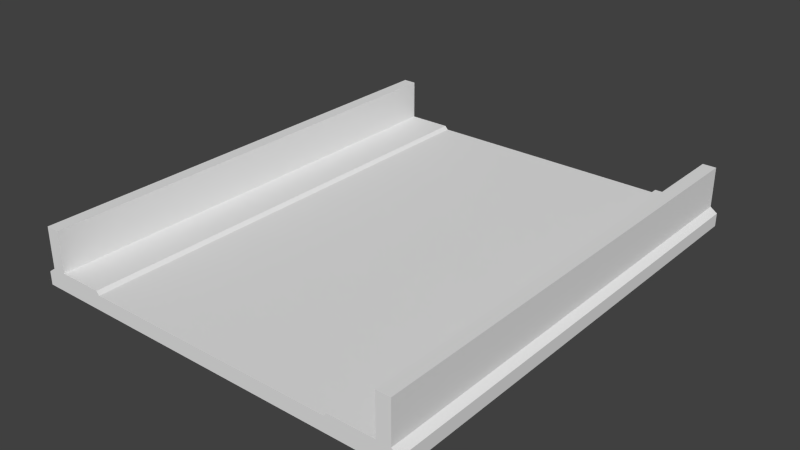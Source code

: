 # Source: Road1x1.blend  (saved by Blender 2.63.0; exported with 4.5.12 LTS)
import bpy
from mathutils import Matrix  # noqa: F401  (used for matrix-valued properties, if any)

bpy.ops.wm.read_factory_settings(use_empty=True)
scene = bpy.context.scene
scene.name = 'Scene'

# ---- collections
col_collection_1 = bpy.data.collections.new('Collection 1'); scene.collection.children.link(col_collection_1)

# ---- world
world_world = bpy.data.worlds.new('World'); scene.world = world_world
world_world.color = (0.05088, 0.05088, 0.05088)
world_world.use_sun_shadow = False
world_world.sun_shadow_jitter_overblur = 0.0
world_world.cycles.sampling_method = 'MANUAL'
world_world.cycles.sample_map_resolution = 256

# ---- meshes
me_cube_001 = bpy.data.meshes.new('Cube.001')
me_cube_001.from_pydata([(12.32, 1.907e-06, -1.5), (12.32, 16.0, -2.0), (14.65, 1.907e-06, -2.0), (12.32, 1.907e-06, -2.0), (12.32, 16.0, -1.5), (14.65, 16.0, -1.552), (13.95, 16.0, -1.38), (13.95, 1.907e-06, -1.38), (14.41, 1.907e-06, 0.0), (12.42, 1.907e-06, -1.38), (12.42, 16.0, -1.38), (12.72, 16.0, -2.0), (13.95, 1.907e-06, 0.0), (8.345, 16.0, -1.5), (8.151, 1.907e-06, -2.0), (3.682, 1.907e-06, -1.5), (1.348, 16.0, -2.0), (1.348, 1.907e-06, -2.0), (3.682, 1.907e-06, -2.0), (2.049, 16.0, -1.38), (1.595, 1.907e-06, 0.0), (3.577, 1.907e-06, -1.38), (3.577, 16.0, -1.38), (1.595, 16.0, -1.38), (3.283, 16.0, -1.552), (3.283, 16.0, -2.0), (2.049, 16.0, 0.0), (7.655, 1.907e-06, -1.5), (7.655, 16.0, -1.5), (7.849, 16.0, -2.0), (7.849, 1.907e-06, -1.5), (14.65, 16.0, -2.0), (14.65, 1.907e-06, -1.552), (14.41, 16.0, 0.0), (14.41, 16.0, -1.38), (14.41, 1.907e-06, -1.38), (12.72, 16.0, -1.552), (12.72, 1.907e-06, -2.0), (12.72, 1.907e-06, -1.552), (13.95, 16.0, 0.0), (8.345, 1.907e-06, -1.5), (8.345, 16.0, -2.0), (8.345, 1.907e-06, -2.0), (8.151, 16.0, -1.5), (8.151, 16.0, -2.0), (8.151, 1.907e-06, -1.5), (3.682, 16.0, -2.0), (3.682, 16.0, -1.5), (1.348, 16.0, -1.552), (1.348, 1.907e-06, -1.552), (7.849, 1.907e-06, -2.0), (2.049, 1.907e-06, -1.38), (1.595, 16.0, 0.0), (1.595, 1.907e-06, -1.38), (3.283, 1.907e-06, -2.0), (3.283, 1.907e-06, -1.552), (2.049, 1.907e-06, 0.0), (7.655, 16.0, -2.0), (7.655, 1.907e-06, -2.0), (7.849, 16.0, -1.5)], [], [(4, 0, 9, 10), (7, 6, 10, 9), (51, 53, 49, 55), (6, 34, 5, 36), (36, 5, 31, 11), (5, 32, 2, 31), (38, 32, 35, 7), (37, 11, 31, 2), (38, 0, 3, 37), (42, 41, 1, 3), (13, 4, 1, 41), (3, 1, 11, 37), (32, 38, 37, 2), (34, 35, 32, 5), (10, 6, 36, 4), (4, 36, 11, 1), (0, 38, 7, 9), (8, 33, 39, 12), (7, 35, 8, 12), (39, 33, 34, 6), (14, 44, 41, 42), (0, 40, 42, 3), (43, 13, 41, 44), (0, 4, 13, 40), (40, 45, 14, 42), (40, 13, 43, 45), (24, 48, 23, 19), (25, 16, 48, 24), (16, 17, 49, 48), (17, 16, 25, 54), (54, 18, 15, 55), (18, 46, 57, 58), (57, 46, 47, 28), (54, 25, 46, 18), (17, 54, 55, 49), (48, 49, 53, 23), (47, 24, 19, 22), (22, 21, 15, 47), (21, 22, 19, 51), (46, 25, 24, 47), (21, 51, 55, 15), (56, 26, 52, 20), (19, 26, 56, 51), (56, 20, 53, 51), (19, 23, 52, 26), (7, 12, 39, 6), (18, 58, 27, 15), (29, 57, 28, 59), (27, 28, 47, 15), (30, 59, 28, 27), (59, 43, 44, 29), (58, 50, 30, 27), (45, 30, 50, 14), (45, 43, 59, 30), (50, 29, 44, 14), (58, 57, 29, 50), (8, 35, 34, 33), (53, 20, 52, 23)])
me_cube_001.polygons.foreach_set('use_smooth', [True] * 58)
_k = {(0, 4): 1.0, (8, 12): 1.0, (1, 11): 1.0, (9, 10): 1.0, (0, 9): 1.0, (4, 10): 1.0, (6, 7): 1.0, (7, 9): 1.0, (6, 10): 1.0, (7, 12): 1.0, (4, 13): 1.0, (16, 25): 1.0, (21, 22): 1.0, (15, 21): 1.0, (19, 22): 1.0, (19, 26): 1.0, (15, 27): 1.0, (27, 30): 1.0, (33, 39): 1.0, (32, 35): 1.0, (33, 34): 1.0, (41, 44): 1.0, (40, 45): 1.0, (49, 53): 1.0, (51, 56): 1.0, (46, 57): 1.0, (43, 59): 1.0, (50, 58): 1.0, (5, 31): 1.0, (2, 32): 1.0, (2, 37): 1.0, (14, 50): 1.0, (11, 31): 1.0, (8, 33): 1.0, (12, 39): 1.0, (3, 37): 1.0, (5, 34): 1.0, (8, 35): 1.0, (6, 39): 1.0, (0, 40): 1.0, (1, 41): 1.0, (3, 42): 1.0, (13, 43): 1.0, (14, 42): 1.0, (15, 47): 1.0, (16, 48): 1.0, (17, 49): 1.0, (17, 54): 1.0, (20, 52): 1.0, (20, 56): 1.0, (26, 56): 1.0, (25, 46): 1.0, (18, 54): 1.0, (23, 48): 1.0, (22, 47): 1.0, (19, 51): 1.0, (21, 51): 1.0, (23, 52): 1.0, (20, 53): 1.0, (18, 58): 1.0, (28, 47): 1.0, (28, 59): 1.0, (29, 57): 1.0, (29, 44): 1.0, (30, 45): 1.0}
me_cube_001.attributes.new('crease_edge', 'FLOAT', 'EDGE').data.foreach_set('value', [_k.get((min(e.vertices), max(e.vertices)), 0.0) for e in me_cube_001.edges])
_uv = me_cube_001.uv_layers.new(name='UVMap')
_uv.uv.foreach_set('vector', [0.9772, 0.2329, 0.5292, 0.2329, 0.5292, 0.1753, 0.9772, 0.1753, 0.5292, 0.1166, 0.9772, 0.1166, 0.9772, 0.1753, 0.5292, 0.1753, 0.589, 0.8927, 0.576, 0.8927, 0.5689, 0.8878, 0.6245, 0.8878, 0.9213, 0.972, 0.9343, 0.972, 0.9414, 0.977, 0.8858, 0.9769, 0.8858, 0.9769, 0.9414, 0.977, 0.9414, 0.9898, 0.8858, 0.9898, 0.4772, 0.8613, 0.02918, 0.8613, 0.02918, 0.8034, 0.4772, 0.8034, 0.8858, 0.8871, 0.9414, 0.8871, 0.9343, 0.892, 0.9212, 0.892, 0.02918, 0.7445, 0.4772, 0.7445, 0.4772, 0.8034, 0.02918, 0.8034, 0.8858, 0.8871, 0.8743, 0.8886, 0.8743, 0.8742, 0.8858, 0.8742, 0.02918, 0.5754, 0.4772, 0.5754, 0.4772, 0.6867, 0.02918, 0.6867, 0.7651, 0.9758, 0.8743, 0.9754, 0.8743, 0.9898, 0.7651, 0.9901, 0.02918, 0.6867, 0.4772, 0.6867, 0.4772, 0.7445, 0.02918, 0.7445, 0.9414, 0.8871, 0.8858, 0.8871, 0.8858, 0.8742, 0.9414, 0.8742, 0.4772, 0.9191, 0.02918, 0.9191, 0.02918, 0.8613, 0.4772, 0.8613, 0.8773, 0.972, 0.9213, 0.972, 0.8858, 0.9769, 0.8743, 0.9754, 0.8743, 0.9754, 0.8858, 0.9769, 0.8858, 0.9898, 0.8743, 0.9898, 0.8743, 0.8886, 0.8858, 0.8871, 0.9212, 0.892, 0.8773, 0.892, 0.5292, 0.0, 0.9772, 1.192e-07, 0.9772, 0.05789, 0.5292, 0.05789, 0.9212, 0.892, 0.9343, 0.892, 0.9343, 0.9317, 0.9212, 0.9317, 0.9213, 0.9324, 0.9343, 0.9324, 0.9343, 0.972, 0.9213, 0.972, 0.02918, 0.5178, 0.4772, 0.5178, 0.4772, 0.5754, 0.02918, 0.5754, 0.8743, 0.8886, 0.765, 0.8889, 0.765, 0.8745, 0.8743, 0.8742, 0.7595, 0.9758, 0.7651, 0.9758, 0.7651, 0.9901, 0.7595, 0.9901, 0.5292, 0.2329, 0.9772, 0.2329, 0.9772, 0.3441, 0.5292, 0.3441, 0.765, 0.8889, 0.7595, 0.8889, 0.7594, 0.8745, 0.765, 0.8745, 0.5292, 0.3441, 0.9772, 0.3441, 0.9772, 0.4018, 0.5292, 0.4018, 0.6245, 0.9776, 0.5689, 0.9776, 0.576, 0.9726, 0.589, 0.9726, 0.6245, 0.9905, 0.5689, 0.9905, 0.5689, 0.9776, 0.6245, 0.9776, 0.4772, 0.1743, 0.02918, 0.1743, 0.02918, 0.1165, 0.4772, 0.1165, 0.02918, 0.1743, 0.4772, 0.1743, 0.4772, 0.2332, 0.02918, 0.2332, 0.6245, 0.8749, 0.636, 0.8749, 0.636, 0.8893, 0.6245, 0.8878, 0.02918, 0.2911, 0.4772, 0.2911, 0.4772, 0.4023, 0.02918, 0.4023, 0.7453, 0.9901, 0.636, 0.9905, 0.636, 0.9761, 0.7453, 0.9758, 0.02918, 0.2332, 0.4772, 0.2332, 0.4772, 0.2911, 0.02918, 0.2911, 0.5689, 0.8749, 0.6245, 0.8749, 0.6245, 0.8878, 0.5689, 0.8878, 0.4772, 0.1165, 0.02918, 0.1165, 0.02918, 0.05869, 0.4772, 0.05869, 0.636, 0.9761, 0.6245, 0.9776, 0.589, 0.9726, 0.633, 0.9726, 0.9772, 0.6861, 0.5292, 0.6861, 0.5292, 0.6285, 0.9772, 0.6285, 0.5292, 0.6861, 0.9772, 0.6861, 0.9772, 0.7448, 0.5292, 0.7448, 0.636, 0.9905, 0.6245, 0.9905, 0.6245, 0.9776, 0.636, 0.9761, 0.6329, 0.8927, 0.589, 0.8927, 0.6245, 0.8878, 0.636, 0.8893, 0.5292, 0.8035, 0.9772, 0.8035, 0.9772, 0.8614, 0.5292, 0.8614, 0.9772, 0.7448, 0.9772, 0.8035, 0.5292, 0.8035, 0.5292, 0.7448, 0.589, 0.9324, 0.576, 0.9324, 0.576, 0.8927, 0.589, 0.8927, 0.589, 0.9726, 0.576, 0.9726, 0.576, 0.933, 0.589, 0.933, 0.5292, 0.1166, 0.5292, 0.05789, 0.9772, 0.05789, 0.9772, 0.1166, 0.636, 0.8749, 0.7452, 0.8745, 0.7452, 0.8889, 0.636, 0.8893, 0.7509, 0.9901, 0.7453, 0.9901, 0.7453, 0.9758, 0.7509, 0.9758, 0.5292, 0.5172, 0.9772, 0.5172, 0.9772, 0.6285, 0.5292, 0.6285, 0.5292, 0.4596, 0.9772, 0.4596, 0.9772, 0.5172, 0.5292, 0.5172, 0.7509, 0.9758, 0.7595, 0.9758, 0.7595, 0.9901, 0.7509, 0.9901, 0.7452, 0.8745, 0.7508, 0.8745, 0.7508, 0.8889, 0.7452, 0.8889, 0.7595, 0.8889, 0.7508, 0.8889, 0.7508, 0.8745, 0.7594, 0.8745, 0.5292, 0.4018, 0.9772, 0.4018, 0.9772, 0.4596, 0.5292, 0.4596, 0.02918, 0.46, 0.4772, 0.46, 0.4772, 0.5178, 0.02918, 0.5178, 0.02918, 0.4023, 0.4772, 0.4023, 0.4772, 0.46, 0.02918, 0.46, 0.02918, 0.9778, 0.02918, 0.9191, 0.4772, 0.9191, 0.4772, 0.9778, 0.02918, 0.05869, 0.02918, 3.278e-07, 0.4772, 0.0, 0.4772, 0.05869])
_ca = me_cube_001.color_attributes.new('Col', 'BYTE_COLOR', 'CORNER')
_ca.data.foreach_set('color', [0.2542, 0.2542, 0.2542, 1.0, 0.2542, 0.2542, 0.2542, 1.0, 0.2542, 0.2542, 0.2542, 1.0, 0.2542, 0.2542, 0.2542, 1.0, 0.09531, 0.09531, 0.09531, 1.0, 0.09531, 0.09531, 0.09531, 1.0, 0.09084, 0.09084, 0.09084, 1.0, 0.09531, 0.09531, 0.09531, 1.0, 0.2623, 0.2623, 0.2623, 1.0, 0.2623, 0.2623, 0.2623, 1.0, 0.2623, 0.2623, 0.2623, 1.0, 0.2623, 0.2623, 0.2623, 1.0, 0.2623, 0.2623, 0.2623, 1.0, 0.2623, 0.2623, 0.2623, 1.0, 0.2623, 0.2623, 0.2623, 1.0, 0.2623, 0.2623, 0.2623, 1.0, 0.2623, 0.2623, 0.2623, 1.0, 0.2623, 0.2623, 0.2623, 1.0, 0.2623, 0.2623, 0.2623, 1.0, 0.2623, 0.2623, 0.2623, 1.0, 0.2623, 0.2623, 0.2623, 1.0, 0.2623, 0.2623, 0.2623, 1.0, 0.2623, 0.2623, 0.2623, 1.0, 0.2623, 0.2623, 0.2623, 1.0, 0.2623, 0.2623, 0.2623, 1.0, 0.2623, 0.2623, 0.2623, 1.0, 0.2623, 0.2623, 0.2623, 1.0, 0.2623, 0.2623, 0.2623, 1.0, 0.2623, 0.2623, 0.2623, 1.0, 0.2623, 0.2623, 0.2623, 1.0, 0.2623, 0.2623, 0.2623, 1.0, 0.2623, 0.2623, 0.2623, 1.0, 0.2623, 0.2623, 0.2623, 1.0, 0.2623, 0.2623, 0.2623, 1.0, 0.2623, 0.2623, 0.2623, 1.0, 0.2623, 0.2623, 0.2623, 1.0, 0.2623, 0.2623, 0.2623, 1.0, 0.2623, 0.2623, 0.2623, 1.0, 0.2623, 0.2623, 0.2623, 1.0, 0.2623, 0.2623, 0.2623, 1.0, 0.2623, 0.2623, 0.2623, 1.0, 0.2623, 0.2623, 0.2623, 1.0, 0.2623, 0.2623, 0.2623, 1.0, 0.2623, 0.2623, 0.2623, 1.0, 0.2623, 0.2623, 0.2623, 1.0, 0.2623, 0.2623, 0.2623, 1.0, 0.2623, 0.2623, 0.2623, 1.0, 0.2623, 0.2623, 0.2623, 1.0, 0.2623, 0.2623, 0.2623, 1.0, 0.2623, 0.2623, 0.2623, 1.0, 0.2623, 0.2623, 0.2623, 1.0, 0.2623, 0.2623, 0.2623, 1.0, 0.2623, 0.2623, 0.2623, 1.0, 0.2623, 0.2623, 0.2623, 1.0, 0.2623, 0.2623, 0.2623, 1.0, 0.2623, 0.2623, 0.2623, 1.0, 0.2623, 0.2623, 0.2623, 1.0, 0.2623, 0.2623, 0.2623, 1.0, 0.2623, 0.2623, 0.2623, 1.0, 0.2623, 0.2623, 0.2623, 1.0, 0.2623, 0.2623, 0.2623, 1.0, 0.2623, 0.2623, 0.2623, 1.0, 0.2623, 0.2623, 0.2623, 1.0, 0.2623, 0.2623, 0.2623, 1.0, 0.2623, 0.2623, 0.2623, 1.0, 0.2623, 0.2623, 0.2623, 1.0, 0.2623, 0.2623, 0.2623, 1.0, 0.2623, 0.2623, 0.2623, 1.0, 0.2623, 0.2623, 0.2623, 1.0, 0.2623, 0.2623, 0.2623, 1.0, 0.2623, 0.2623, 0.2623, 1.0, 0.2623, 0.2623, 0.2623, 1.0, 0.2623, 0.2623, 0.2623, 1.0, 0.2623, 0.2623, 0.2623, 1.0, 0.2623, 0.2623, 0.2623, 1.0, 0.2623, 0.2623, 0.2623, 1.0, 0.2623, 0.2623, 0.2623, 1.0, 0.2623, 0.2623, 0.2623, 1.0, 0.2623, 0.2623, 0.2623, 1.0, 0.2623, 0.2623, 0.2623, 1.0, 0.2623, 0.2623, 0.2623, 1.0, 0.2623, 0.2623, 0.2623, 1.0, 0.2623, 0.2623, 0.2623, 1.0, 0.2623, 0.2623, 0.2623, 1.0, 0.2623, 0.2623, 0.2623, 1.0, 0.2623, 0.2623, 0.2623, 1.0, 0.2623, 0.2623, 0.2623, 1.0, 0.2623, 0.2623, 0.2623, 1.0, 0.2623, 0.2623, 0.2623, 1.0, 0.2623, 0.2623, 0.2623, 1.0, 0.2623, 0.2623, 0.2623, 1.0, 0.2623, 0.2623, 0.2623, 1.0, 0.01681, 0.01681, 0.01764, 1.0, 0.01681, 0.01681, 0.01764, 1.0, 0.01681, 0.01681, 0.01764, 1.0, 0.01681, 0.01681, 0.01764, 1.0, 0.2623, 0.2623, 0.2623, 1.0, 0.2623, 0.2623, 0.2623, 1.0, 0.2623, 0.2623, 0.2623, 1.0, 0.2623, 0.2623, 0.2623, 1.0, 0.3231, 0.2918, 0.02732, 1.0, 0.3231, 0.2918, 0.02732, 1.0, 0.3231, 0.2918, 0.02732, 1.0, 0.3231, 0.2918, 0.02732, 1.0, 0.2623, 0.2623, 0.2623, 1.0, 0.2623, 0.2623, 0.2623, 1.0, 0.2623, 0.2623, 0.2623, 1.0, 0.2623, 0.2623, 0.2623, 1.0, 0.2623, 0.2623, 0.2623, 1.0, 0.2623, 0.2623, 0.2623, 1.0, 0.2623, 0.2623, 0.2623, 1.0, 0.2623, 0.2623, 0.2623, 1.0, 0.2623, 0.2623, 0.2623, 1.0, 0.2623, 0.2623, 0.2623, 1.0, 0.2623, 0.2623, 0.2623, 1.0, 0.2623, 0.2623, 0.2623, 1.0, 0.2623, 0.2623, 0.2623, 1.0, 0.2623, 0.2623, 0.2623, 1.0, 0.2623, 0.2623, 0.2623, 1.0, 0.2623, 0.2623, 0.2623, 1.0, 0.2623, 0.2623, 0.2623, 1.0, 0.2623, 0.2623, 0.2623, 1.0, 0.2623, 0.2623, 0.2623, 1.0, 0.2623, 0.2623, 0.2623, 1.0, 0.2623, 0.2623, 0.2623, 1.0, 0.2623, 0.2623, 0.2623, 1.0, 0.2623, 0.2623, 0.2623, 1.0, 0.2623, 0.2623, 0.2623, 1.0, 0.2623, 0.2623, 0.2623, 1.0, 0.2623, 0.2623, 0.2623, 1.0, 0.2623, 0.2623, 0.2623, 1.0, 0.2623, 0.2623, 0.2623, 1.0, 0.2623, 0.2623, 0.2623, 1.0, 0.2623, 0.2623, 0.2623, 1.0, 0.2623, 0.2623, 0.2623, 1.0, 0.2623, 0.2623, 0.2623, 1.0, 0.2623, 0.2623, 0.2623, 1.0, 0.2623, 0.2623, 0.2623, 1.0, 0.2623, 0.2623, 0.2623, 1.0, 0.2623, 0.2623, 0.2623, 1.0, 0.2623, 0.2623, 0.2623, 1.0, 0.2623, 0.2623, 0.2623, 1.0, 0.2623, 0.2623, 0.2623, 1.0, 0.2623, 0.2623, 0.2623, 1.0, 0.2623, 0.2623, 0.2623, 1.0, 0.2623, 0.2623, 0.2623, 1.0, 0.2623, 0.2623, 0.2623, 1.0, 0.2623, 0.2623, 0.2623, 1.0, 0.2542, 0.2542, 0.2542, 1.0, 0.2542, 0.2542, 0.2542, 1.0, 0.2542, 0.2542, 0.2542, 1.0, 0.2542, 0.2542, 0.2542, 1.0, 0.09531, 0.09531, 0.09531, 1.0, 0.09084, 0.09084, 0.09084, 1.0, 0.09531, 0.09531, 0.09531, 1.0, 0.09531, 0.09531, 0.09531, 1.0, 0.2623, 0.2623, 0.2623, 1.0, 0.2623, 0.2623, 0.2623, 1.0, 0.2623, 0.2623, 0.2623, 1.0, 0.2623, 0.2623, 0.2623, 1.0, 0.2623, 0.2623, 0.2623, 1.0, 0.2623, 0.2623, 0.2623, 1.0, 0.2623, 0.2623, 0.2623, 1.0, 0.2623, 0.2623, 0.2623, 1.0, 0.2623, 0.2623, 0.2623, 1.0, 0.2623, 0.2623, 0.2623, 1.0, 0.2623, 0.2623, 0.2623, 1.0, 0.2623, 0.2623, 0.2623, 1.0, 0.2623, 0.2623, 0.2623, 1.0, 0.2623, 0.2623, 0.2623, 1.0, 0.2623, 0.2623, 0.2623, 1.0, 0.2623, 0.2623, 0.2623, 1.0, 0.2623, 0.2623, 0.2623, 1.0, 0.2623, 0.2623, 0.2623, 1.0, 0.2623, 0.2623, 0.2623, 1.0, 0.2623, 0.2623, 0.2623, 1.0, 0.2623, 0.2623, 0.2623, 1.0, 0.2623, 0.2623, 0.2623, 1.0, 0.2623, 0.2623, 0.2623, 1.0, 0.2623, 0.2623, 0.2623, 1.0, 0.2623, 0.2623, 0.2623, 1.0, 0.2623, 0.2623, 0.2623, 1.0, 0.2623, 0.2623, 0.2623, 1.0, 0.2623, 0.2623, 0.2623, 1.0, 0.2623, 0.2623, 0.2623, 1.0, 0.2623, 0.2623, 0.2623, 1.0, 0.2623, 0.2623, 0.2623, 1.0, 0.2623, 0.2623, 0.2623, 1.0, 0.2623, 0.2623, 0.2623, 1.0, 0.2623, 0.2623, 0.2623, 1.0, 0.2623, 0.2623, 0.2623, 1.0, 0.2623, 0.2623, 0.2623, 1.0, 0.01681, 0.01681, 0.01764, 1.0, 0.01681, 0.01681, 0.01764, 1.0, 0.01681, 0.01681, 0.01764, 1.0, 0.01681, 0.01681, 0.01764, 1.0, 0.3231, 0.2918, 0.02732, 1.0, 0.3231, 0.2918, 0.02732, 1.0, 0.3231, 0.2918, 0.02732, 1.0, 0.3231, 0.2918, 0.02732, 1.0, 0.2623, 0.2623, 0.2623, 1.0, 0.2623, 0.2623, 0.2623, 1.0, 0.2623, 0.2623, 0.2623, 1.0, 0.2623, 0.2623, 0.2623, 1.0, 0.2623, 0.2623, 0.2623, 1.0, 0.2623, 0.2623, 0.2623, 1.0, 0.2623, 0.2623, 0.2623, 1.0, 0.2623, 0.2623, 0.2623, 1.0, 0.2623, 0.2623, 0.2623, 1.0, 0.2623, 0.2623, 0.2623, 1.0, 0.2623, 0.2623, 0.2623, 1.0, 0.2623, 0.2623, 0.2623, 1.0, 0.07227, 0.07227, 0.07619, 1.0, 0.07227, 0.07227, 0.07619, 1.0, 0.07227, 0.07227, 0.07619, 1.0, 0.07227, 0.07227, 0.07619, 1.0, 0.2623, 0.2623, 0.2623, 1.0, 0.2623, 0.2623, 0.2623, 1.0, 0.2623, 0.2623, 0.2623, 1.0, 0.2623, 0.2623, 0.2623, 1.0, 0.2623, 0.2623, 0.2623, 1.0, 0.2623, 0.2623, 0.2623, 1.0, 0.2623, 0.2623, 0.2623, 1.0, 0.2623, 0.2623, 0.2623, 1.0, 0.2623, 0.2623, 0.2623, 1.0, 0.2623, 0.2623, 0.2623, 1.0, 0.2623, 0.2623, 0.2623, 1.0, 0.2623, 0.2623, 0.2623, 1.0, 0.2623, 0.2623, 0.2623, 1.0, 0.2623, 0.2623, 0.2623, 1.0, 0.2623, 0.2623, 0.2623, 1.0, 0.2623, 0.2623, 0.2623, 1.0])
me_cube_001.use_remesh_preserve_volume = False
me_cube_001.use_remesh_preserve_attributes = False
me_cube_001.use_mirror_vertex_groups = False
me_cube_001.use_paint_bone_selection = False
me_cube_001.use_paint_mask = True
me_cube_001.update()

# ---- objects
ob_trackshortstraight = bpy.data.objects.new('TrackShortStraight', me_cube_001)

# ---- transforms, parenting, visibility, modifiers, constraints
ob_trackshortstraight.location = (-8.0, -8.0, 0.0)
ob_trackshortstraight.lineart.crease_threshold = 0.0
_m = ob_trackshortstraight.modifiers.new('EdgeSplit', 'EDGE_SPLIT')

# ---- collection membership
col_collection_1.objects.link(ob_trackshortstraight)

# ---- scene / render settings (as saved in the file)
scene.frame_start = 1; scene.frame_end = 250; scene.frame_set(2)
scene.render.engine = 'BLENDER_EEVEE_NEXT'
scene.render.image_settings.color_mode = 'RGB'
scene.render.image_settings.compression = 90
scene.render.resolution_percentage = 50
scene.render.dither_intensity = 0.0
scene.render.bake_margin = 2
scene.render.bake_bias = 0.0
scene.cycles.use_denoising = False
scene.cycles.samples = 10
scene.cycles.sampling_pattern = 'TABULATED_SOBOL'
scene.cycles.light_sampling_threshold = 0.0
scene.cycles.use_adaptive_sampling = False
scene.cycles.use_light_tree = False
scene.cycles.blur_glossy = 0.0
scene.cycles.volume_bounces = 1
scene.cycles.pixel_filter_type = 'GAUSSIAN'
scene.cycles.sample_clamp_indirect = 0.0
scene.view_settings.view_transform = 'Standard'
bpy.context.view_layer.update()

# ---- added for rendering (the .blend has no active camera and no usable light): camera, sun
cam_auto = bpy.data.cameras.new('AutoCamera')
cam_auto.lens = 50.0
cam_auto.sensor_width = 36.0
cam_auto.clip_end = 1000.0
ob_auto_camera = bpy.data.objects.new('AutoCamera', cam_auto)
scene.collection.objects.link(ob_auto_camera)
ob_auto_camera.location = (19.3418, -23.2102, 14.4734)
ob_auto_camera.rotation_euler = (1.09748, -7.21219e-08, 0.694738)
scene.camera = ob_auto_camera
light_auto_sun = bpy.data.lights.new('AutoSun', 'SUN')
light_auto_sun.energy = 3.0
light_auto_sun.angle = 0.0523599
ob_auto_sun = bpy.data.objects.new('AutoSun', light_auto_sun)
scene.collection.objects.link(ob_auto_sun)
ob_auto_sun.rotation_euler = (0.872665, 0.174533, 0.523599)
bpy.context.view_layer.update()
